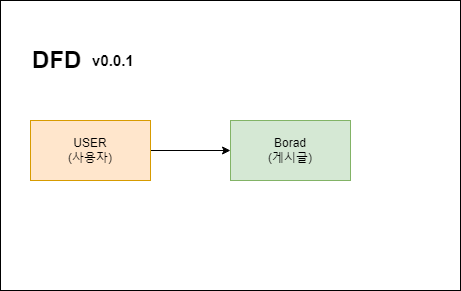

The diagram above was exported from draw.io. Its source (the exported page's mxGraphModel, read from the mxfile embedded in the PNG):
<mxGraphModel dx="1434" dy="738" grid="1" gridSize="10" guides="1" tooltips="1" connect="1" arrows="1" fold="1" page="1" pageScale="1" pageWidth="827" pageHeight="1169" math="0" shadow="0">
  <root>
    <mxCell id="0" />
    <mxCell id="1" parent="0" />
    <mxCell id="UIiDxU4O4ERM9MBe0tGC-6" value="" style="rounded=0;whiteSpace=wrap;html=1;" vertex="1" parent="1">
      <mxGeometry x="50" y="40" width="460" height="290" as="geometry" />
    </mxCell>
    <mxCell id="UIiDxU4O4ERM9MBe0tGC-1" value="DFD" style="text;strokeColor=none;fillColor=none;html=1;fontSize=24;fontStyle=1;verticalAlign=middle;align=left;" vertex="1" parent="1">
      <mxGeometry x="80" y="80" width="100" height="40" as="geometry" />
    </mxCell>
    <mxCell id="UIiDxU4O4ERM9MBe0tGC-4" style="edgeStyle=orthogonalEdgeStyle;rounded=0;orthogonalLoop=1;jettySize=auto;html=1;entryX=0;entryY=0.5;entryDx=0;entryDy=0;" edge="1" parent="1" source="UIiDxU4O4ERM9MBe0tGC-2" target="UIiDxU4O4ERM9MBe0tGC-3">
      <mxGeometry relative="1" as="geometry" />
    </mxCell>
    <mxCell id="UIiDxU4O4ERM9MBe0tGC-2" value="USER&lt;div&gt;(사용자)&lt;/div&gt;" style="rounded=0;whiteSpace=wrap;html=1;fillColor=#ffe6cc;strokeColor=#d79b00;" vertex="1" parent="1">
      <mxGeometry x="80" y="160" width="120" height="60" as="geometry" />
    </mxCell>
    <mxCell id="UIiDxU4O4ERM9MBe0tGC-3" value="Borad&lt;div&gt;(게시글)&lt;/div&gt;" style="rounded=0;whiteSpace=wrap;html=1;fillColor=#d5e8d4;strokeColor=#82b366;" vertex="1" parent="1">
      <mxGeometry x="280" y="160" width="120" height="60" as="geometry" />
    </mxCell>
    <mxCell id="UIiDxU4O4ERM9MBe0tGC-5" value="v0.0.1" style="text;strokeColor=none;fillColor=none;html=1;fontSize=15;fontStyle=1;verticalAlign=middle;align=left;" vertex="1" parent="1">
      <mxGeometry x="140" y="80" width="100" height="40" as="geometry" />
    </mxCell>
  </root>
</mxGraphModel>